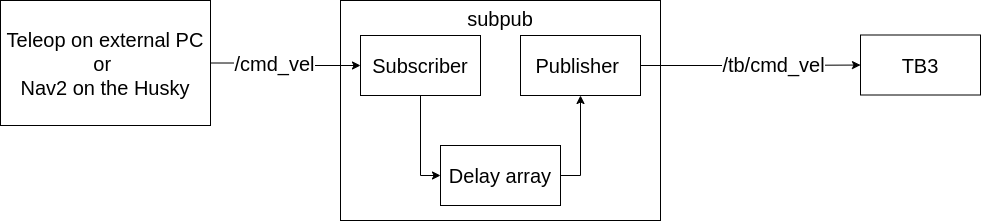

The diagram above was exported from draw.io. Its source (the exported page's mxGraphModel, read from the mxfile embedded in the PNG):
<mxGraphModel dx="2082" dy="777" grid="1" gridSize="10" guides="1" tooltips="1" connect="1" arrows="1" fold="1" page="1" pageScale="1" pageWidth="850" pageHeight="1100" math="0" shadow="0">
  <root>
    <mxCell id="0" />
    <mxCell id="1" parent="0" />
    <mxCell id="K2I4rdJgQSEo4Y1_ACC3-1" value="subpub" style="rounded=0;whiteSpace=wrap;html=1;verticalAlign=top;fontSize=20;" vertex="1" parent="1">
      <mxGeometry x="280" y="120" width="320" height="220" as="geometry" />
    </mxCell>
    <mxCell id="K2I4rdJgQSEo4Y1_ACC3-3" style="edgeStyle=orthogonalEdgeStyle;rounded=0;orthogonalLoop=1;jettySize=auto;html=1;exitX=1;exitY=0.5;exitDx=0;exitDy=0;entryX=0;entryY=0.5;entryDx=0;entryDy=0;fontSize=20;" edge="1" parent="1" source="K2I4rdJgQSEo4Y1_ACC3-2" target="K2I4rdJgQSEo4Y1_ACC3-9">
      <mxGeometry relative="1" as="geometry" />
    </mxCell>
    <mxCell id="K2I4rdJgQSEo4Y1_ACC3-4" value="/cmd_vel" style="edgeLabel;html=1;align=center;verticalAlign=middle;resizable=0;points=[];fontSize=20;" vertex="1" connectable="0" parent="K2I4rdJgQSEo4Y1_ACC3-3">
      <mxGeometry x="-0.1667" relative="1" as="geometry">
        <mxPoint as="offset" />
      </mxGeometry>
    </mxCell>
    <mxCell id="K2I4rdJgQSEo4Y1_ACC3-2" value="Teleop on external PC&lt;br style=&quot;font-size: 20px;&quot;&gt;or&amp;nbsp;&lt;br style=&quot;font-size: 20px;&quot;&gt;Nav2 on the Husky" style="rounded=0;whiteSpace=wrap;html=1;fontSize=20;" vertex="1" parent="1">
      <mxGeometry x="-60" y="120" width="210" height="125" as="geometry" />
    </mxCell>
    <mxCell id="K2I4rdJgQSEo4Y1_ACC3-13" style="edgeStyle=orthogonalEdgeStyle;rounded=0;orthogonalLoop=1;jettySize=auto;html=1;exitX=0.5;exitY=1;exitDx=0;exitDy=0;entryX=0;entryY=0.5;entryDx=0;entryDy=0;fontSize=20;" edge="1" parent="1" source="K2I4rdJgQSEo4Y1_ACC3-9" target="K2I4rdJgQSEo4Y1_ACC3-11">
      <mxGeometry relative="1" as="geometry" />
    </mxCell>
    <mxCell id="K2I4rdJgQSEo4Y1_ACC3-9" value="Subscriber" style="rounded=0;whiteSpace=wrap;html=1;fontSize=20;" vertex="1" parent="1">
      <mxGeometry x="300" y="155" width="120" height="60" as="geometry" />
    </mxCell>
    <mxCell id="K2I4rdJgQSEo4Y1_ACC3-17" value="" style="edgeStyle=orthogonalEdgeStyle;rounded=0;orthogonalLoop=1;jettySize=auto;html=1;fontSize=20;" edge="1" parent="1" source="K2I4rdJgQSEo4Y1_ACC3-10" target="K2I4rdJgQSEo4Y1_ACC3-16">
      <mxGeometry relative="1" as="geometry" />
    </mxCell>
    <mxCell id="K2I4rdJgQSEo4Y1_ACC3-18" value="/tb/cmd_vel" style="edgeLabel;html=1;align=center;verticalAlign=middle;resizable=0;points=[];fontSize=20;" vertex="1" connectable="0" parent="K2I4rdJgQSEo4Y1_ACC3-17">
      <mxGeometry x="0.1967" y="1" relative="1" as="geometry">
        <mxPoint as="offset" />
      </mxGeometry>
    </mxCell>
    <mxCell id="K2I4rdJgQSEo4Y1_ACC3-10" value="Publisher&amp;nbsp;" style="rounded=0;whiteSpace=wrap;html=1;fontSize=20;" vertex="1" parent="1">
      <mxGeometry x="460" y="155" width="120" height="60" as="geometry" />
    </mxCell>
    <mxCell id="K2I4rdJgQSEo4Y1_ACC3-15" style="edgeStyle=orthogonalEdgeStyle;rounded=0;orthogonalLoop=1;jettySize=auto;html=1;exitX=1;exitY=0.5;exitDx=0;exitDy=0;entryX=0.5;entryY=1;entryDx=0;entryDy=0;fontSize=20;" edge="1" parent="1" source="K2I4rdJgQSEo4Y1_ACC3-11" target="K2I4rdJgQSEo4Y1_ACC3-10">
      <mxGeometry relative="1" as="geometry" />
    </mxCell>
    <mxCell id="K2I4rdJgQSEo4Y1_ACC3-11" value="Delay array" style="rounded=0;whiteSpace=wrap;html=1;fontSize=20;" vertex="1" parent="1">
      <mxGeometry x="380" y="265" width="120" height="60" as="geometry" />
    </mxCell>
    <mxCell id="K2I4rdJgQSEo4Y1_ACC3-16" value="TB3" style="rounded=0;whiteSpace=wrap;html=1;fontSize=20;" vertex="1" parent="1">
      <mxGeometry x="800" y="154.5" width="120" height="60" as="geometry" />
    </mxCell>
  </root>
</mxGraphModel>